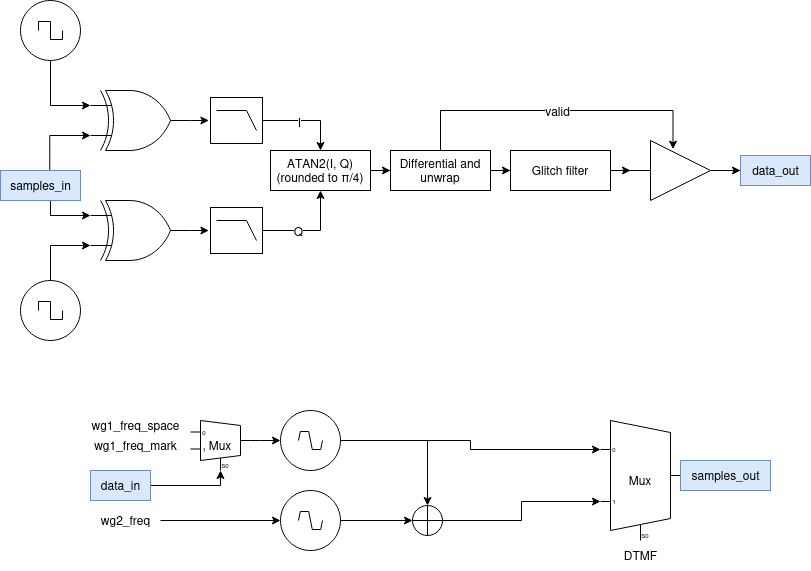

The diagram above was exported from draw.io. Its source (the exported page's mxGraphModel, read from the mxfile embedded in the PNG):
<mxGraphModel dx="3132" dy="1875" grid="1" gridSize="10" guides="1" tooltips="1" connect="1" arrows="1" fold="1" page="1" pageScale="1" pageWidth="850" pageHeight="1100" math="0" shadow="0">
  <root>
    <mxCell id="0" />
    <mxCell id="1" parent="0" />
    <mxCell id="zPgwlEiTidIe-h5fJ09Q-12" style="edgeStyle=orthogonalEdgeStyle;rounded=0;orthogonalLoop=1;jettySize=auto;html=1;entryX=0.5;entryY=0;entryDx=0;entryDy=0;exitX=1;exitY=0.5;exitDx=0;exitDy=0;exitPerimeter=0;" parent="1" source="zPgwlEiTidIe-h5fJ09Q-1" target="zPgwlEiTidIe-h5fJ09Q-16" edge="1">
      <mxGeometry relative="1" as="geometry">
        <mxPoint x="349" y="460" as="targetPoint" />
      </mxGeometry>
    </mxCell>
    <mxCell id="zPgwlEiTidIe-h5fJ09Q-26" value="I" style="edgeLabel;html=1;align=center;verticalAlign=middle;resizable=0;points=[];fontSize=12;fillColor=#dae8fc;strokeColor=#6c8ebf;" parent="zPgwlEiTidIe-h5fJ09Q-12" vertex="1" connectable="0">
      <mxGeometry x="-0.1742" y="-1" relative="1" as="geometry">
        <mxPoint as="offset" />
      </mxGeometry>
    </mxCell>
    <mxCell id="zPgwlEiTidIe-h5fJ09Q-1" value="" style="verticalLabelPosition=bottom;shadow=0;dashed=0;align=center;html=1;verticalAlign=top;shape=mxgraph.electrical.logic_gates.lowpass_filter;" parent="1" vertex="1">
      <mxGeometry x="240" y="407" width="52" height="46" as="geometry" />
    </mxCell>
    <mxCell id="zPgwlEiTidIe-h5fJ09Q-8" style="edgeStyle=orthogonalEdgeStyle;rounded=0;orthogonalLoop=1;jettySize=auto;html=1;exitX=1;exitY=0.5;exitDx=0;exitDy=0;exitPerimeter=0;entryX=-0.031;entryY=0.506;entryDx=0;entryDy=0;entryPerimeter=0;" parent="1" source="zPgwlEiTidIe-h5fJ09Q-3" target="zPgwlEiTidIe-h5fJ09Q-1" edge="1">
      <mxGeometry relative="1" as="geometry" />
    </mxCell>
    <mxCell id="zPgwlEiTidIe-h5fJ09Q-3" value="" style="verticalLabelPosition=bottom;shadow=0;dashed=0;align=center;html=1;verticalAlign=top;shape=mxgraph.electrical.logic_gates.logic_gate;operation=xor;" parent="1" vertex="1">
      <mxGeometry x="120" y="400" width="100" height="60" as="geometry" />
    </mxCell>
    <mxCell id="zPgwlEiTidIe-h5fJ09Q-68" style="edgeStyle=orthogonalEdgeStyle;rounded=0;orthogonalLoop=1;jettySize=auto;html=1;exitX=1;exitY=0.5;exitDx=0;exitDy=0;" parent="1" source="zPgwlEiTidIe-h5fJ09Q-13" target="zPgwlEiTidIe-h5fJ09Q-23" edge="1">
      <mxGeometry relative="1" as="geometry" />
    </mxCell>
    <mxCell id="zPgwlEiTidIe-h5fJ09Q-13" value="" style="verticalLabelPosition=bottom;shadow=0;dashed=0;align=center;html=1;verticalAlign=top;shape=mxgraph.electrical.logic_gates.buffer2;" parent="1" vertex="1">
      <mxGeometry x="660" y="450" width="100" height="60" as="geometry" />
    </mxCell>
    <mxCell id="zPgwlEiTidIe-h5fJ09Q-19" style="edgeStyle=orthogonalEdgeStyle;rounded=0;orthogonalLoop=1;jettySize=auto;html=1;entryX=0;entryY=0.5;entryDx=0;entryDy=0;" parent="1" source="zPgwlEiTidIe-h5fJ09Q-16" target="zPgwlEiTidIe-h5fJ09Q-17" edge="1">
      <mxGeometry relative="1" as="geometry" />
    </mxCell>
    <mxCell id="zPgwlEiTidIe-h5fJ09Q-16" value="&lt;div&gt;ATAN2(I, Q)&lt;/div&gt;&lt;div&gt;(rounded to π/4)&lt;/div&gt;" style="rounded=0;whiteSpace=wrap;html=1;" parent="1" vertex="1">
      <mxGeometry x="300" y="460" width="100" height="40" as="geometry" />
    </mxCell>
    <mxCell id="zPgwlEiTidIe-h5fJ09Q-20" style="edgeStyle=orthogonalEdgeStyle;rounded=0;orthogonalLoop=1;jettySize=auto;html=1;" parent="1" source="zPgwlEiTidIe-h5fJ09Q-17" target="zPgwlEiTidIe-h5fJ09Q-18" edge="1">
      <mxGeometry relative="1" as="geometry" />
    </mxCell>
    <mxCell id="zPgwlEiTidIe-h5fJ09Q-24" style="edgeStyle=orthogonalEdgeStyle;rounded=0;orthogonalLoop=1;jettySize=auto;html=1;entryX=0.425;entryY=0.144;entryDx=0;entryDy=0;entryPerimeter=0;" parent="1" source="zPgwlEiTidIe-h5fJ09Q-17" target="zPgwlEiTidIe-h5fJ09Q-13" edge="1">
      <mxGeometry relative="1" as="geometry">
        <mxPoint x="510" y="390" as="targetPoint" />
        <Array as="points">
          <mxPoint x="470" y="420" />
          <mxPoint x="703" y="420" />
        </Array>
      </mxGeometry>
    </mxCell>
    <mxCell id="zPgwlEiTidIe-h5fJ09Q-25" value="&lt;div&gt;valid&lt;/div&gt;" style="edgeLabel;html=1;align=center;verticalAlign=middle;resizable=0;points=[];fontSize=12;fillColor=#dae8fc;strokeColor=#6c8ebf;" parent="zPgwlEiTidIe-h5fJ09Q-24" vertex="1" connectable="0">
      <mxGeometry relative="1" as="geometry">
        <mxPoint as="offset" />
      </mxGeometry>
    </mxCell>
    <mxCell id="zPgwlEiTidIe-h5fJ09Q-17" value="&lt;div&gt;Differential and unwrap&lt;/div&gt;" style="rounded=0;whiteSpace=wrap;html=1;" parent="1" vertex="1">
      <mxGeometry x="420" y="460" width="100" height="40" as="geometry" />
    </mxCell>
    <mxCell id="zPgwlEiTidIe-h5fJ09Q-21" style="edgeStyle=orthogonalEdgeStyle;rounded=0;orthogonalLoop=1;jettySize=auto;html=1;" parent="1" source="zPgwlEiTidIe-h5fJ09Q-18" target="zPgwlEiTidIe-h5fJ09Q-13" edge="1">
      <mxGeometry relative="1" as="geometry" />
    </mxCell>
    <mxCell id="zPgwlEiTidIe-h5fJ09Q-18" value="&lt;div&gt;Glitch filter&lt;/div&gt;" style="rounded=0;whiteSpace=wrap;html=1;" parent="1" vertex="1">
      <mxGeometry x="540" y="460" width="100" height="40" as="geometry" />
    </mxCell>
    <mxCell id="zPgwlEiTidIe-h5fJ09Q-23" value="data_out" style="text;html=1;align=center;verticalAlign=middle;resizable=0;points=[];autosize=1;strokeColor=#6c8ebf;fillColor=#dae8fc;" parent="1" vertex="1">
      <mxGeometry x="770" y="465" width="70" height="30" as="geometry" />
    </mxCell>
    <mxCell id="zPgwlEiTidIe-h5fJ09Q-30" style="edgeStyle=orthogonalEdgeStyle;rounded=0;orthogonalLoop=1;jettySize=auto;html=1;entryX=0.5;entryY=1;entryDx=0;entryDy=0;" parent="1" source="zPgwlEiTidIe-h5fJ09Q-27" target="zPgwlEiTidIe-h5fJ09Q-16" edge="1">
      <mxGeometry relative="1" as="geometry" />
    </mxCell>
    <mxCell id="zPgwlEiTidIe-h5fJ09Q-38" value="&lt;div&gt;Q&lt;/div&gt;" style="edgeLabel;html=1;align=center;verticalAlign=middle;resizable=0;points=[];fontSize=12;fillColor=#dae8fc;strokeColor=#6c8ebf;" parent="zPgwlEiTidIe-h5fJ09Q-30" vertex="1" connectable="0">
      <mxGeometry x="-0.2939" relative="1" as="geometry">
        <mxPoint as="offset" />
      </mxGeometry>
    </mxCell>
    <mxCell id="zPgwlEiTidIe-h5fJ09Q-27" value="" style="verticalLabelPosition=bottom;shadow=0;dashed=0;align=center;html=1;verticalAlign=top;shape=mxgraph.electrical.logic_gates.lowpass_filter;" parent="1" vertex="1">
      <mxGeometry x="240" y="517" width="52" height="46" as="geometry" />
    </mxCell>
    <mxCell id="zPgwlEiTidIe-h5fJ09Q-28" style="edgeStyle=orthogonalEdgeStyle;rounded=0;orthogonalLoop=1;jettySize=auto;html=1;exitX=1;exitY=0.5;exitDx=0;exitDy=0;exitPerimeter=0;entryX=-0.031;entryY=0.506;entryDx=0;entryDy=0;entryPerimeter=0;" parent="1" source="zPgwlEiTidIe-h5fJ09Q-29" target="zPgwlEiTidIe-h5fJ09Q-27" edge="1">
      <mxGeometry relative="1" as="geometry" />
    </mxCell>
    <mxCell id="zPgwlEiTidIe-h5fJ09Q-29" value="" style="verticalLabelPosition=bottom;shadow=0;dashed=0;align=center;html=1;verticalAlign=top;shape=mxgraph.electrical.logic_gates.logic_gate;operation=xor;" parent="1" vertex="1">
      <mxGeometry x="120" y="510" width="100" height="60" as="geometry" />
    </mxCell>
    <mxCell id="zPgwlEiTidIe-h5fJ09Q-35" style="edgeStyle=orthogonalEdgeStyle;rounded=0;orthogonalLoop=1;jettySize=auto;html=1;entryX=0;entryY=0.75;entryDx=0;entryDy=0;entryPerimeter=0;exitX=0.616;exitY=0.061;exitDx=0;exitDy=0;exitPerimeter=0;" parent="1" source="zPgwlEiTidIe-h5fJ09Q-34" target="zPgwlEiTidIe-h5fJ09Q-3" edge="1">
      <mxGeometry relative="1" as="geometry">
        <Array as="points">
          <mxPoint x="79" y="445" />
        </Array>
      </mxGeometry>
    </mxCell>
    <mxCell id="zPgwlEiTidIe-h5fJ09Q-36" style="edgeStyle=orthogonalEdgeStyle;rounded=0;orthogonalLoop=1;jettySize=auto;html=1;entryX=0;entryY=0.25;entryDx=0;entryDy=0;entryPerimeter=0;" parent="1" source="zPgwlEiTidIe-h5fJ09Q-34" target="zPgwlEiTidIe-h5fJ09Q-29" edge="1">
      <mxGeometry relative="1" as="geometry">
        <Array as="points">
          <mxPoint x="80" y="525" />
        </Array>
      </mxGeometry>
    </mxCell>
    <mxCell id="zPgwlEiTidIe-h5fJ09Q-34" value="&lt;div&gt;samples_in&lt;/div&gt;" style="text;html=1;align=center;verticalAlign=middle;resizable=0;points=[];autosize=1;strokeColor=#6c8ebf;fillColor=#dae8fc;" parent="1" vertex="1">
      <mxGeometry x="30" y="480" width="80" height="30" as="geometry" />
    </mxCell>
    <mxCell id="zPgwlEiTidIe-h5fJ09Q-39" value="Mux" style="shadow=0;dashed=0;align=center;html=1;strokeWidth=1;shape=mxgraph.electrical.abstract.mux2;whiteSpace=wrap;" parent="1" vertex="1">
      <mxGeometry x="630" y="730" width="80" height="120" as="geometry" />
    </mxCell>
    <mxCell id="zPgwlEiTidIe-h5fJ09Q-47" style="edgeStyle=orthogonalEdgeStyle;rounded=0;orthogonalLoop=1;jettySize=auto;html=1;entryX=0;entryY=0.21666666666666667;entryDx=0;entryDy=3;entryPerimeter=0;" parent="1" source="zPgwlEiTidIe-h5fJ09Q-40" target="zPgwlEiTidIe-h5fJ09Q-39" edge="1">
      <mxGeometry relative="1" as="geometry" />
    </mxCell>
    <mxCell id="zPgwlEiTidIe-h5fJ09Q-48" style="edgeStyle=orthogonalEdgeStyle;rounded=0;orthogonalLoop=1;jettySize=auto;html=1;entryX=0.5;entryY=0;entryDx=0;entryDy=0;entryPerimeter=0;" parent="1" source="zPgwlEiTidIe-h5fJ09Q-40" target="zPgwlEiTidIe-h5fJ09Q-46" edge="1">
      <mxGeometry relative="1" as="geometry" />
    </mxCell>
    <mxCell id="zPgwlEiTidIe-h5fJ09Q-40" value="" style="pointerEvents=1;verticalLabelPosition=bottom;shadow=0;dashed=0;align=center;html=1;verticalAlign=top;shape=mxgraph.electrical.signal_sources.source;aspect=fixed;points=[[0.5,0,0],[1,0.5,0],[0.5,1,0],[0,0.5,0]];elSignalType=chopSquare;" parent="1" vertex="1">
      <mxGeometry x="310" y="720" width="60" height="60" as="geometry" />
    </mxCell>
    <mxCell id="zPgwlEiTidIe-h5fJ09Q-42" style="edgeStyle=orthogonalEdgeStyle;rounded=0;orthogonalLoop=1;jettySize=auto;html=1;entryX=0;entryY=0.25;entryDx=0;entryDy=0;entryPerimeter=0;" parent="1" source="zPgwlEiTidIe-h5fJ09Q-41" target="zPgwlEiTidIe-h5fJ09Q-3" edge="1">
      <mxGeometry relative="1" as="geometry">
        <Array as="points">
          <mxPoint x="80" y="415" />
        </Array>
      </mxGeometry>
    </mxCell>
    <mxCell id="zPgwlEiTidIe-h5fJ09Q-41" value="" style="pointerEvents=1;verticalLabelPosition=bottom;shadow=0;dashed=0;align=center;html=1;verticalAlign=top;shape=mxgraph.electrical.signal_sources.source;aspect=fixed;points=[[0.5,0,0],[1,0.5,0],[0.5,1,0],[0,0.5,0]];elSignalType=square;" parent="1" vertex="1">
      <mxGeometry x="50" y="310" width="60" height="60" as="geometry" />
    </mxCell>
    <mxCell id="zPgwlEiTidIe-h5fJ09Q-44" style="edgeStyle=orthogonalEdgeStyle;rounded=0;orthogonalLoop=1;jettySize=auto;html=1;entryX=0;entryY=0.75;entryDx=0;entryDy=0;entryPerimeter=0;" parent="1" source="zPgwlEiTidIe-h5fJ09Q-43" target="zPgwlEiTidIe-h5fJ09Q-29" edge="1">
      <mxGeometry relative="1" as="geometry">
        <Array as="points">
          <mxPoint x="80" y="555" />
        </Array>
      </mxGeometry>
    </mxCell>
    <mxCell id="zPgwlEiTidIe-h5fJ09Q-43" value="" style="pointerEvents=1;verticalLabelPosition=bottom;shadow=0;dashed=0;align=center;html=1;verticalAlign=top;shape=mxgraph.electrical.signal_sources.source;aspect=fixed;points=[[0.5,0,0],[1,0.5,0],[0.5,1,0],[0,0.5,0]];elSignalType=square;" parent="1" vertex="1">
      <mxGeometry x="50" y="590" width="60" height="60" as="geometry" />
    </mxCell>
    <mxCell id="zPgwlEiTidIe-h5fJ09Q-49" style="edgeStyle=orthogonalEdgeStyle;rounded=0;orthogonalLoop=1;jettySize=auto;html=1;entryX=0;entryY=0.5;entryDx=0;entryDy=0;entryPerimeter=0;" parent="1" source="zPgwlEiTidIe-h5fJ09Q-45" target="zPgwlEiTidIe-h5fJ09Q-46" edge="1">
      <mxGeometry relative="1" as="geometry" />
    </mxCell>
    <mxCell id="zPgwlEiTidIe-h5fJ09Q-45" value="" style="pointerEvents=1;verticalLabelPosition=bottom;shadow=0;dashed=0;align=center;html=1;verticalAlign=top;shape=mxgraph.electrical.signal_sources.source;aspect=fixed;points=[[0.5,0,0],[1,0.5,0],[0.5,1,0],[0,0.5,0]];elSignalType=chopSquare;" parent="1" vertex="1">
      <mxGeometry x="310" y="800" width="60" height="60" as="geometry" />
    </mxCell>
    <mxCell id="zPgwlEiTidIe-h5fJ09Q-50" style="edgeStyle=orthogonalEdgeStyle;rounded=0;orthogonalLoop=1;jettySize=auto;html=1;entryX=0;entryY=0.65;entryDx=0;entryDy=3;entryPerimeter=0;" parent="1" source="zPgwlEiTidIe-h5fJ09Q-46" target="zPgwlEiTidIe-h5fJ09Q-39" edge="1">
      <mxGeometry relative="1" as="geometry" />
    </mxCell>
    <mxCell id="zPgwlEiTidIe-h5fJ09Q-46" value="" style="verticalLabelPosition=bottom;verticalAlign=top;html=1;shape=mxgraph.flowchart.summing_function;" parent="1" vertex="1">
      <mxGeometry x="442" y="815" width="30" height="30" as="geometry" />
    </mxCell>
    <mxCell id="zPgwlEiTidIe-h5fJ09Q-51" value="&lt;div&gt;DTMF&lt;/div&gt;" style="text;html=1;align=center;verticalAlign=middle;resizable=0;points=[];autosize=1;strokeColor=none;fillColor=none;" parent="1" vertex="1">
      <mxGeometry x="640" y="850" width="60" height="30" as="geometry" />
    </mxCell>
    <mxCell id="zPgwlEiTidIe-h5fJ09Q-52" value="&lt;div&gt;samples_out&lt;/div&gt;" style="text;html=1;align=center;verticalAlign=middle;resizable=0;points=[];autosize=1;strokeColor=#6c8ebf;fillColor=#dae8fc;" parent="1" vertex="1">
      <mxGeometry x="710" y="770" width="90" height="30" as="geometry" />
    </mxCell>
    <mxCell id="zPgwlEiTidIe-h5fJ09Q-55" style="edgeStyle=orthogonalEdgeStyle;rounded=0;orthogonalLoop=1;jettySize=auto;html=1;entryX=0;entryY=0.5;entryDx=0;entryDy=0;entryPerimeter=0;" parent="1" source="zPgwlEiTidIe-h5fJ09Q-54" target="zPgwlEiTidIe-h5fJ09Q-40" edge="1">
      <mxGeometry relative="1" as="geometry">
        <Array as="points">
          <mxPoint x="290" y="750" />
          <mxPoint x="290" y="750" />
        </Array>
      </mxGeometry>
    </mxCell>
    <mxCell id="zPgwlEiTidIe-h5fJ09Q-54" value="Mux" style="shadow=0;dashed=0;align=center;html=1;strokeWidth=1;shape=mxgraph.electrical.abstract.mux2;whiteSpace=wrap;" parent="1" vertex="1">
      <mxGeometry x="220" y="730" width="60" height="50" as="geometry" />
    </mxCell>
    <mxCell id="zPgwlEiTidIe-h5fJ09Q-56" value="wg1_freq_space" style="text;html=1;align=center;verticalAlign=middle;resizable=0;points=[];autosize=1;strokeColor=none;fillColor=none;" parent="1" vertex="1">
      <mxGeometry x="110" y="720" width="110" height="30" as="geometry" />
    </mxCell>
    <mxCell id="zPgwlEiTidIe-h5fJ09Q-57" value="&lt;div&gt;wg1_freq_mark&lt;/div&gt;" style="text;html=1;align=center;verticalAlign=middle;resizable=0;points=[];autosize=1;strokeColor=none;fillColor=none;" parent="1" vertex="1">
      <mxGeometry x="110" y="740" width="110" height="30" as="geometry" />
    </mxCell>
    <mxCell id="zPgwlEiTidIe-h5fJ09Q-59" style="edgeStyle=orthogonalEdgeStyle;rounded=0;orthogonalLoop=1;jettySize=auto;html=1;entryX=0;entryY=0.5;entryDx=0;entryDy=0;entryPerimeter=0;" parent="1" source="zPgwlEiTidIe-h5fJ09Q-58" target="zPgwlEiTidIe-h5fJ09Q-45" edge="1">
      <mxGeometry relative="1" as="geometry" />
    </mxCell>
    <mxCell id="zPgwlEiTidIe-h5fJ09Q-58" value="&lt;div&gt;wg2_freq&lt;/div&gt;" style="text;html=1;align=center;verticalAlign=middle;resizable=0;points=[];autosize=1;strokeColor=none;fillColor=none;" parent="1" vertex="1">
      <mxGeometry x="120" y="815" width="70" height="30" as="geometry" />
    </mxCell>
    <mxCell id="zPgwlEiTidIe-h5fJ09Q-67" style="edgeStyle=orthogonalEdgeStyle;rounded=0;orthogonalLoop=1;jettySize=auto;html=1;entryX=0.3333333333333333;entryY=1;entryDx=10;entryDy=0;entryPerimeter=0;" parent="1" source="zPgwlEiTidIe-h5fJ09Q-60" target="zPgwlEiTidIe-h5fJ09Q-54" edge="1">
      <mxGeometry relative="1" as="geometry">
        <Array as="points">
          <mxPoint x="250" y="795" />
        </Array>
      </mxGeometry>
    </mxCell>
    <mxCell id="zPgwlEiTidIe-h5fJ09Q-60" value="data_in" style="text;html=1;align=center;verticalAlign=middle;resizable=0;points=[];autosize=1;strokeColor=#6c8ebf;fillColor=#dae8fc;" parent="1" vertex="1">
      <mxGeometry x="120" y="780" width="60" height="30" as="geometry" />
    </mxCell>
  </root>
</mxGraphModel>